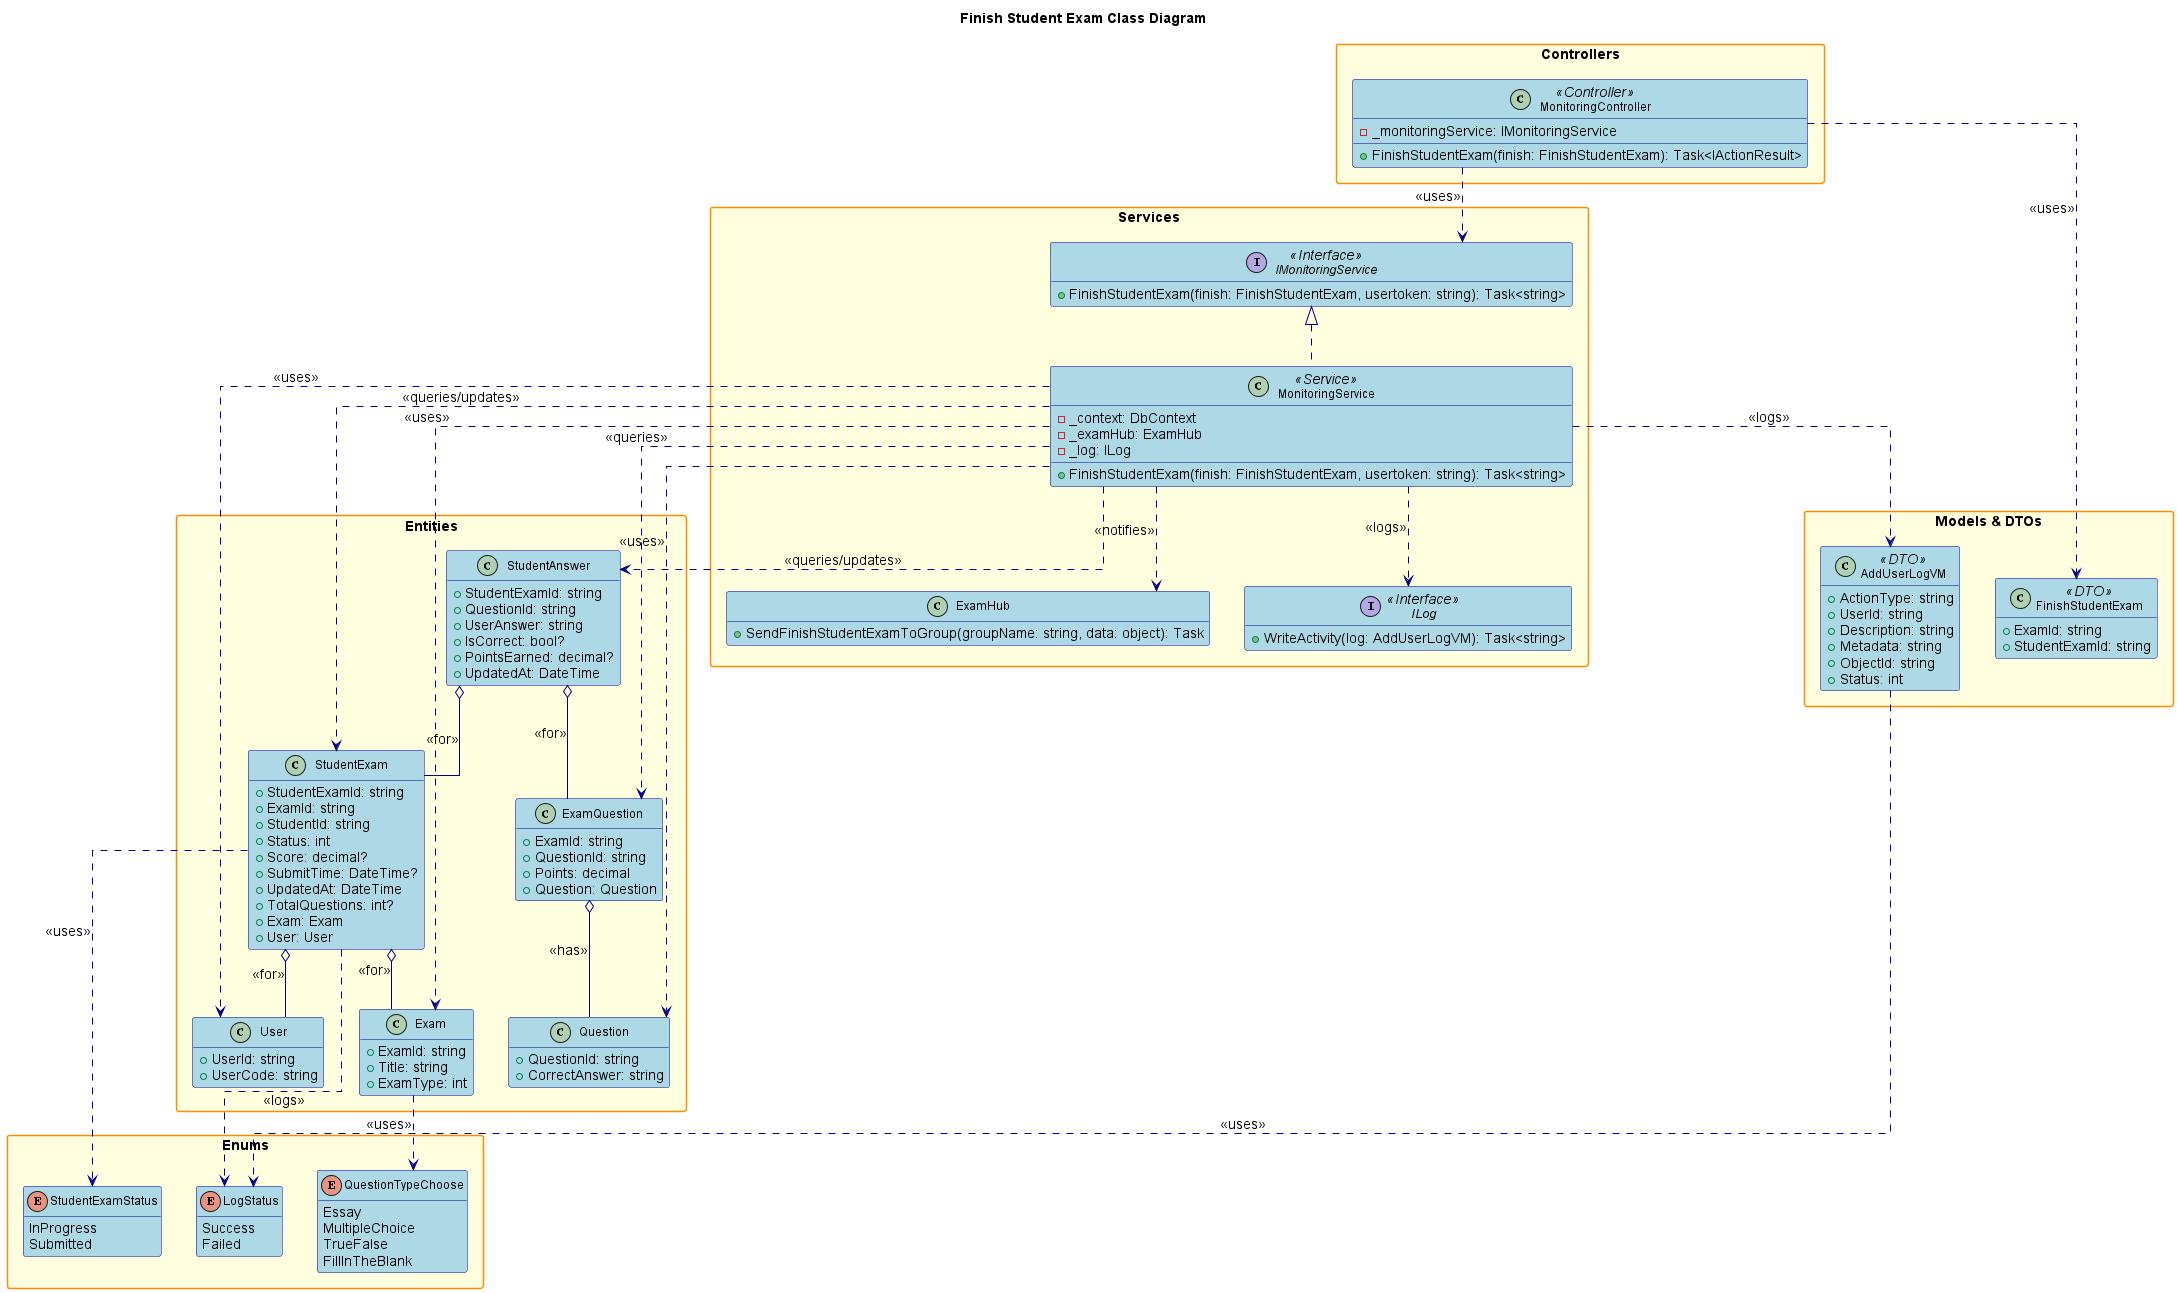

The diagram above was rendered by PlantUML. Its source (embedded in the PNG):
@startuml
' Class Diagram for Finish Student Exam Feature

title Finish Student Exam Class Diagram

hide empty members
skinparam packageStyle rectangle
skinparam linetype ortho
skinparam defaultFontSize 14
skinparam defaultFontName Arial
skinparam classFontSize 12
skinparam classFontName Arial
skinparam noteFontSize 11
skinparam noteFontName Arial

skinparam class {
    BackgroundColor LightBlue
    BorderColor DarkBlue
    ArrowColor DarkBlue
    FontSize 12
}

skinparam package {
    BackgroundColor LightYellow
    BorderColor DarkOrange
    FontSize 14
    FontStyle bold
}

skinparam interface {
    BackgroundColor LightGreen
    BorderColor DarkGreen
    FontSize 12
}

skinparam enum {
    BackgroundColor LightCyan
    BorderColor DarkCyan
    FontSize 12
}

package "Controllers" {
    class MonitoringController <<Controller>> {
        - _monitoringService: IMonitoringService
        + FinishStudentExam(finish: FinishStudentExam): Task<IActionResult>
    }
}

package "Services" {
    interface IMonitoringService <<Interface>> {
        + FinishStudentExam(finish: FinishStudentExam, usertoken: string): Task<string>
    }
    class MonitoringService <<Service>> {
        - _context: DbContext
        - _examHub: ExamHub
        - _log: ILog
        + FinishStudentExam(finish: FinishStudentExam, usertoken: string): Task<string>
    }
    class ExamHub {
        + SendFinishStudentExamToGroup(groupName: string, data: object): Task
    }
    interface ILog <<Interface>> {
        + WriteActivity(log: AddUserLogVM): Task<string>
    }
}

package "Models & DTOs" {
    class FinishStudentExam <<DTO>> {
        + ExamId: string
        + StudentExamId: string
    }
    class AddUserLogVM <<DTO>> {
        + ActionType: string
        + UserId: string
        + Description: string
        + Metadata: string
        + ObjectId: string
        + Status: int
    }
}

package "Entities" {
    class StudentExam {
        + StudentExamId: string
        + ExamId: string
        + StudentId: string
        + Status: int
        + Score: decimal?
        + SubmitTime: DateTime?
        + UpdatedAt: DateTime
        + TotalQuestions: int?
        + Exam: Exam
        + User: User
    }
    class Exam {
        + ExamId: string
        + Title: string
        + ExamType: int
    }
    class User {
        + UserId: string
        + UserCode: string
    }
    class StudentAnswer {
        + StudentExamId: string
        + QuestionId: string
        + UserAnswer: string
        + IsCorrect: bool?
        + PointsEarned: decimal?
        + UpdatedAt: DateTime
    }
    class ExamQuestion {
        + ExamId: string
        + QuestionId: string
        + Points: decimal
        + Question: Question
    }
    class Question {
        + QuestionId: string
        + CorrectAnswer: string
    }
}

package "Enums" {
    enum LogStatus {
        Success
        Failed
    }
    enum StudentExamStatus {
        InProgress
        Submitted
    }
    enum QuestionTypeChoose {
        Essay
        MultipleChoice
        TrueFalse
        FillInTheBlank
    }
}

' Relationships
MonitoringController ..> IMonitoringService : <<uses>>
MonitoringController ..> FinishStudentExam : <<uses>>
IMonitoringService <|.. MonitoringService
MonitoringService ..> StudentExam : <<queries/updates>>
MonitoringService ..> StudentAnswer : <<queries/updates>>
MonitoringService ..> ExamQuestion : <<queries>>
MonitoringService ..> Question : <<uses>>
MonitoringService ..> Exam : <<uses>>
MonitoringService ..> User : <<uses>>
MonitoringService ..> ExamHub : <<notifies>>
MonitoringService ..> ILog : <<logs>>
MonitoringService ..> AddUserLogVM : <<logs>>
StudentExam o-- Exam : <<for>>
StudentExam o-- User : <<for>>
StudentExam ..> StudentExamStatus : <<uses>>
StudentExam ..> LogStatus : <<logs>>
StudentAnswer o-- StudentExam : <<for>>
StudentAnswer o-- ExamQuestion : <<for>>
ExamQuestion o-- Question : <<has>>
AddUserLogVM ..> LogStatus : <<uses>>
Exam ..> QuestionTypeChoose : <<uses>>

@enduml